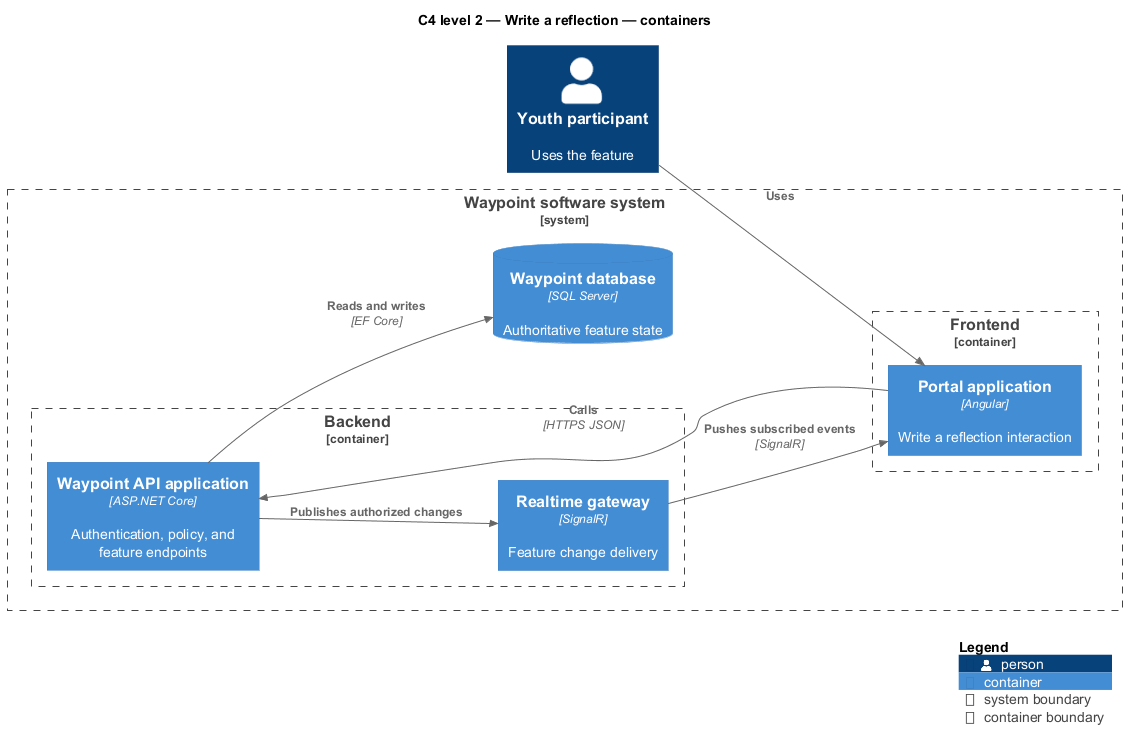

The diagram above was rendered by PlantUML. Its source (embedded in the PNG):
@startuml
!include <C4/C4_Component>
LAYOUT_LEFT_RIGHT()
title C4 level 2 — Write a reflection — containers
Person(primary, "Youth participant", "Uses the feature")
System_Boundary(waypoint, "Waypoint software system") {
  Container_Boundary(frontend, "Frontend") {
    Container(app1, "Portal application", "Angular", "Write a reflection interaction")
  }
  Container_Boundary(backend, "Backend") {
    Container(api, "Waypoint API application", "ASP.NET Core", "Authentication, policy, and feature endpoints")
    Container(realtime, "Realtime gateway", "SignalR", "Feature change delivery")
  }
  ContainerDb(db, "Waypoint database", "SQL Server", "Authoritative feature state")
}
Rel(primary, app1, "Uses")
Rel(app1, api, "Calls", "HTTPS JSON")
Rel(api, db, "Reads and writes", "EF Core")
Rel(api, realtime, "Publishes authorized changes")
Rel(realtime, app1, "Pushes subscribed events", "SignalR")
SHOW_LEGEND()
@enduml